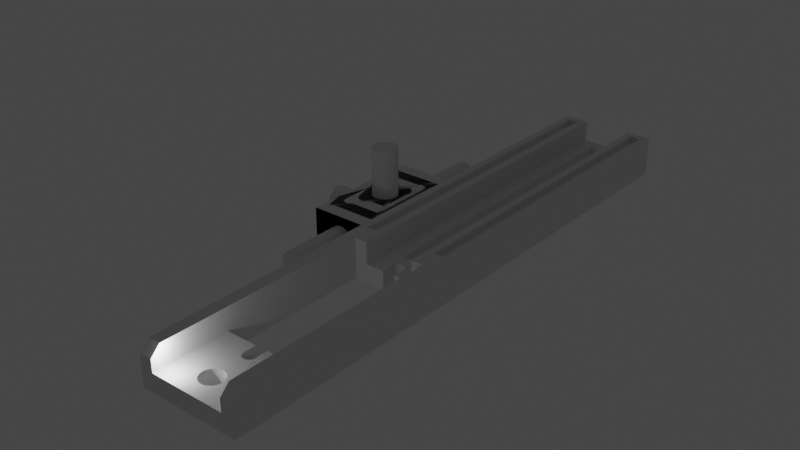 # Source: supporto.blend  (saved by Blender 2.80.75; exported with 4.5.12 LTS)
import bpy
from mathutils import Matrix  # noqa: F401  (used for matrix-valued properties, if any)

bpy.ops.wm.read_factory_settings(use_empty=True)
scene = bpy.context.scene
scene.name = 'Scene'

# ---- collections
col_collection = bpy.data.collections.new('Collection'); scene.collection.children.link(col_collection)

# ---- materials (node trees are filled in below, after node groups)
mat_material = bpy.data.materials.new('Material')
mat_material.alpha_threshold = 0.0
mat_material.use_transparent_shadow = False
mat_material.line_color = (0.0, 0.0, 0.0, 1.0)

# ---- material node trees
mat_material.use_nodes = True; mat_material.node_tree.nodes.clear()
_N = mat_material.node_tree.nodes; _L = mat_material.node_tree.links
n0 = _N.new('ShaderNodeOutputMaterial'); n0.name = 'Material Output'; n0.location = (300, 300)
n1 = _N.new('ShaderNodeBsdfPrincipled'); n1.name = 'Principled BSDF'; n1.location = (10, 300)
n1.distribution = 'GGX'
n1.subsurface_method = 'BURLEY'
n1.inputs[2].default_value = 0.4
n1.inputs[3].default_value = 1.45
n1.inputs[27].default_value = (0.0, 0.0, 0.0, 1.0)
n1.inputs[28].default_value = 1.0
_L.new(n1.outputs[0], n0.inputs[0])
n0.is_active_output = True

# ---- world
world_world = bpy.data.worlds.new('World'); scene.world = world_world
world_world.use_nodes = True; world_world.node_tree.nodes.clear()
_N = world_world.node_tree.nodes; _L = world_world.node_tree.links
n0 = _N.new('ShaderNodeOutputWorld'); n0.name = 'World Output'; n0.location = (300, 300)
n1 = _N.new('ShaderNodeBackground'); n1.name = 'Background'; n1.location = (10, 300)
n1.inputs[0].default_value = (0.05088, 0.05088, 0.05088, 1.0)
_L.new(n1.outputs[0], n0.inputs[0])
n0.is_active_output = True
world_world.color = (0.05088, 0.05088, 0.05088)
world_world.use_sun_shadow = False
world_world.sun_shadow_jitter_overblur = 0.0

# ---- lights
light_light = bpy.data.lights.new('Light', 'POINT')
light_light.transmission_factor = 0.0
light_light.energy = 1000.0
light_light.shadow_soft_size = 0.1
light_light.shadow_maximum_resolution = 0.006
light_light.use_absolute_resolution = True

# ---- meshes
me_cube = bpy.data.meshes.new('Cube')
me_cube.from_pydata([(1.0, 1.0, 1.0), (1.0, 1.0, -1.0), (1.0, -1.0, 1.0), (1.0, -1.0, -1.0), (-1.0, 1.0, 1.0), (-1.0, 1.0, -1.0), (-1.0, -1.0, 1.0), (-1.0, -1.0, -1.0)], [], [(0, 4, 6, 2), (3, 2, 6, 7), (7, 6, 4, 5), (5, 1, 3, 7), (1, 0, 2, 3), (5, 4, 0, 1)])
_uv = me_cube.uv_layers.new(name='UVMap')
_uv.uv.foreach_set('vector', [0.375, 0.0, 0.625, 0.0, 0.625, 0.25, 0.375, 0.25, 0.375, 0.25, 0.625, 0.25, 0.625, 0.5, 0.375, 0.5, 0.375, 0.5, 0.625, 0.5, 0.625, 0.75, 0.375, 0.75, 0.375, 0.75, 0.625, 0.75, 0.625, 1.0, 0.375, 1.0, 0.125, 0.5, 0.375, 0.5, 0.375, 0.75, 0.125, 0.75, 0.625, 0.5, 0.875, 0.5, 0.875, 0.75, 0.625, 0.75])
me_cube.materials.append(mat_material)
me_cube.use_remesh_preserve_volume = False
me_cube.use_remesh_preserve_attributes = False
me_cube.use_mirror_vertex_groups = False
me_cube.update()
me_actuator_base = bpy.data.meshes.new('Actuator-Base')
me_actuator_base.from_pydata([(7.134, 38.5, 2.9), (7.234, 38.64, 2.9), (6.5, 41.0, 2.9), (7.06, 38.34, 2.9), (8.342, 38.94, 2.9), (8.5, 38.87, 2.9), (9.5, 41.0, 2.9), (8.643, 38.77, 2.9), (8.766, 38.64, 2.9), (8.866, 38.5, 2.9), (8.94, 38.34, 2.9), (12.0, 36.0, 2.9), (7.015, 38.17, 2.9), (4.0, 36.0, 2.9), (7.0, 38.0, 2.9), (7.0, 36.0, 2.9), (7.357, 38.77, 2.9), (7.5, 38.87, 2.9), (7.658, 38.94, 2.9), (7.826, 38.98, 2.9), (8.0, 39.0, 2.9), (8.174, 38.98, 2.9), (9.5, 92.0, 2.9), (12.0, 94.0, 2.9), (6.5, 92.0, 2.9), (4.0, 94.0, 2.9), (8.985, 38.17, 2.9), (9.0, 38.0, 2.9), (9.0, 36.0, 2.9), (8.599, 2.356, 2.9), (8.304, 2.277, 2.9), (14.0, 0.0, 2.9), (8.0, 2.25, 2.9), (2.0, 0.0, 2.9), (7.696, 2.277, 2.9), (9.723, 3.696, 2.9), (9.644, 3.401, 2.9), (9.516, 3.125, 2.9), (9.341, 2.875, 2.9), (9.125, 2.659, 2.9), (8.875, 2.484, 2.9), (7.401, 2.356, 2.9), (7.125, 2.484, 2.9), (6.875, 2.659, 2.9), (14.0, 12.0, 2.9), (9.341, 5.125, 2.9), (9.516, 4.875, 2.9), (7.401, 5.644, 2.9), (7.658, 9.06, 2.9), (7.5, 9.134, 2.9), (9.0, 12.0, 2.9), (9.0, 10.0, 2.9), (8.599, 5.644, 2.9), (8.342, 9.06, 2.9), (8.174, 9.015, 2.9), (9.644, 4.599, 2.9), (9.723, 4.304, 2.9), (9.75, 4.0, 2.9), (6.659, 2.875, 2.9), (6.484, 3.125, 2.9), (6.356, 3.401, 2.9), (6.875, 5.341, 2.9), (7.125, 5.516, 2.9), (2.0, 12.0, 2.9), (7.357, 9.234, 2.9), (7.234, 9.357, 2.9), (7.134, 9.5, 2.9), (8.875, 5.516, 2.9), (9.125, 5.341, 2.9), (6.356, 4.599, 2.9), (6.484, 4.875, 2.9), (6.659, 5.125, 2.9), (7.06, 9.658, 2.9), (7.015, 9.826, 2.9), (7.0, 10.0, 2.9), (7.0, 12.0, 2.9), (8.766, 9.357, 2.9), (8.643, 9.234, 2.9), (8.5, 9.134, 2.9), (7.826, 9.015, 2.9), (7.696, 5.723, 2.9), (8.0, 9.0, 2.9), (8.0, 5.75, 2.9), (8.304, 5.723, 2.9), (6.277, 3.696, 2.9), (6.25, 4.0, 2.9), (6.277, 4.304, 2.9), (8.985, 9.826, 2.9), (8.94, 9.658, 2.9), (8.866, 9.5, 2.9), (2.0, 12.0, 0.0), (0.0, 0.0, 0.0), (2.0, 36.0, 0.0), (0.0, 94.0, 0.0), (9.125, 5.341, 0.0), (8.875, 5.516, 0.0), (8.599, 5.644, 0.0), (8.304, 5.723, 0.0), (8.0, 5.75, 0.0), (7.696, 5.723, 0.0), (7.401, 5.644, 0.0), (7.401, 2.356, 0.0), (7.125, 2.484, 0.0), (6.875, 2.659, 0.0), (7.0, 12.0, 0.0), (7.0, 10.0, 0.0), (7.015, 9.826, 0.0), (7.06, 9.658, 0.0), (8.304, 2.277, 0.0), (16.0, 0.0, 0.0), (8.0, 2.25, 0.0), (7.696, 2.277, 0.0), (6.5, 41.0, 0.0), (6.5, 92.0, 0.0), (9.5, 92.0, 0.0), (16.0, 94.0, 0.0), (9.5, 41.0, 0.0), (7.125, 5.516, 0.0), (6.875, 5.341, 0.0), (6.659, 5.125, 0.0), (6.25, 4.0, 0.0), (6.277, 3.696, 0.0), (6.356, 3.401, 0.0), (8.5, 38.87, 0.0), (8.643, 38.77, 0.0), (8.766, 38.64, 0.0), (6.484, 3.125, 0.0), (6.659, 2.875, 0.0), (8.599, 2.356, 0.0), (8.875, 2.484, 0.0), (9.125, 2.659, 0.0), (9.341, 2.875, 0.0), (9.516, 3.125, 0.0), (9.644, 3.401, 0.0), (9.723, 3.696, 0.0), (9.75, 4.0, 0.0), (9.723, 4.304, 0.0), (9.341, 5.125, 0.0), (14.0, 12.0, 0.0), (9.516, 4.875, 0.0), (9.644, 4.599, 0.0), (7.826, 38.98, 0.0), (7.658, 38.94, 0.0), (7.5, 38.87, 0.0), (7.357, 38.77, 0.0), (7.234, 38.64, 0.0), (7.134, 38.5, 0.0), (7.06, 38.34, 0.0), (6.484, 4.875, 0.0), (6.356, 4.599, 0.0), (6.277, 4.304, 0.0), (14.0, 36.0, 0.0), (9.0, 36.0, 0.0), (9.0, 38.0, 0.0), (8.985, 38.17, 0.0), (8.94, 38.34, 0.0), (8.866, 38.5, 0.0), (8.342, 38.94, 0.0), (8.174, 38.98, 0.0), (8.0, 39.0, 0.0), (7.015, 38.17, 0.0), (7.0, 38.0, 0.0), (7.0, 36.0, 0.0), (7.5, 9.134, 0.0), (7.658, 9.06, 0.0), (7.826, 9.015, 0.0), (8.5, 9.134, 0.0), (8.643, 9.234, 0.0), (9.0, 12.0, 0.0), (9.0, 10.0, 0.0), (8.985, 9.826, 0.0), (7.134, 9.5, 0.0), (7.234, 9.357, 0.0), (7.357, 9.234, 0.0), (8.0, 9.0, 0.0), (8.174, 9.015, 0.0), (8.342, 9.06, 0.0), (8.766, 9.357, 0.0), (8.866, 9.5, 0.0), (8.94, 9.658, 0.0), (4.0, 36.0, 6.4), (2.0, 36.0, 6.4), (12.0, 36.0, 6.4), (14.0, 36.0, 6.4), (0.0, 1.5, 6.4), (0.0, 94.0, 6.4), (0.0, 0.0, 4.9), (2.0, 0.0, 4.9), (14.0, 0.0, 4.9), (16.0, 0.0, 4.9), (16.0, 1.5, 6.4), (16.0, 94.0, 6.4), (12.0, 94.0, 6.4), (4.0, 94.0, 6.4), (14.0, 1.5, 6.4), (2.0, 1.5, 6.4), (1.125, 39.5, 6.4), (2.875, 39.5, 6.4), (1.125, 93.0, 6.4), (2.875, 93.0, 6.4), (14.88, 39.5, 6.4), (13.13, 39.5, 6.4), (13.13, 93.0, 6.4), (14.88, 93.0, 6.4), (9.0, 12.0, 1.735e-15), (9.0, 10.0, 3.469e-15), (7.0, 10.0, 1.735e-15), (7.0, 12.0, 1.735e-15), (9.0, 10.0, 1.735e-15), (8.985, 9.826, 1.735e-15), (8.94, 9.658, 1.735e-15), (8.866, 9.5, 1.735e-15), (8.766, 9.357, 1.735e-15), (8.643, 9.234, 1.735e-15), (8.5, 9.134, 1.735e-15), (8.342, 9.06, 1.735e-15), (8.174, 9.015, 1.735e-15), (8.0, 9.0, 1.735e-15), (7.826, 9.015, 1.735e-15), (7.658, 9.06, 1.735e-15), (7.5, 9.134, 1.735e-15), (7.357, 9.234, 1.735e-15), (7.234, 9.357, 1.735e-15), (7.134, 9.5, 1.735e-15), (7.06, 9.658, 1.735e-15), (7.015, 9.826, 1.735e-15), (7.0, 38.0, 1.735e-15), (7.015, 38.17, 1.735e-15), (7.06, 38.34, 1.735e-15), (7.134, 38.5, 1.735e-15), (7.234, 38.64, 1.735e-15), (7.357, 38.77, 1.735e-15), (7.5, 38.87, 1.735e-15), (7.658, 38.94, 1.735e-15), (7.826, 38.98, 1.735e-15), (8.0, 39.0, 1.735e-15), (8.174, 38.98, 1.735e-15), (8.342, 38.94, 1.735e-15), (8.5, 38.87, 1.735e-15), (8.643, 38.77, 1.735e-15), (8.766, 38.64, 1.735e-15), (8.866, 38.5, 1.735e-15), (8.94, 38.34, 1.735e-15), (8.985, 38.17, 1.735e-15), (9.0, 38.0, 1.735e-15), (7.0, 36.0, 1.735e-15), (7.0, 38.0, 3.469e-15), (9.0, 36.0, 1.735e-15), (1.125, 39.5, 5.4), (1.125, 93.0, 5.4), (2.875, 93.0, 5.4), (2.875, 39.5, 5.4), (13.13, 39.5, 5.4), (13.13, 93.0, 5.4), (14.88, 93.0, 5.4), (14.88, 39.5, 5.4)], [], [(0, 1, 2), (0, 2, 3), (4, 5, 6), (6, 5, 7), (6, 7, 8), (9, 10, 11), (12, 13, 14), (14, 13, 15), (1, 16, 2), (2, 16, 17), (2, 17, 18), (18, 19, 2), (2, 19, 20), (2, 20, 6), (6, 20, 21), (6, 21, 4), (8, 9, 6), (6, 9, 11), (6, 11, 22), (22, 11, 23), (22, 23, 24), (24, 23, 25), (24, 25, 2), (2, 25, 13), (2, 13, 3), (3, 13, 12), (10, 26, 11), (11, 26, 27), (11, 27, 28), (29, 30, 31), (31, 30, 32), (31, 32, 33), (33, 32, 34), (35, 36, 31), (31, 36, 37), (31, 37, 38), (38, 39, 31), (31, 39, 40), (31, 40, 29), (34, 41, 33), (33, 41, 42), (33, 42, 43), (44, 45, 46), (47, 48, 49), (44, 50, 51), (52, 53, 54), (46, 55, 44), (44, 55, 56), (44, 56, 31), (31, 56, 57), (31, 57, 35), (43, 58, 33), (33, 58, 59), (33, 59, 60), (61, 62, 63), (63, 62, 47), (49, 64, 47), (47, 64, 65), (47, 65, 66), (52, 67, 53), (53, 67, 68), (53, 68, 45), (69, 70, 63), (63, 70, 71), (63, 71, 61), (66, 72, 47), (47, 72, 73), (47, 73, 63), (63, 73, 74), (63, 74, 75), (76, 77, 45), (45, 77, 78), (45, 78, 53), (48, 47, 79), (79, 47, 80), (79, 80, 81), (81, 80, 82), (81, 82, 54), (54, 82, 83), (54, 83, 52), (60, 84, 33), (33, 84, 85), (33, 85, 63), (63, 85, 86), (63, 86, 69), (51, 87, 44), (44, 87, 88), (44, 88, 45), (45, 88, 89), (45, 89, 76), (90, 91, 92), (92, 91, 93), (94, 95, 90), (90, 95, 96), (90, 96, 97), (97, 98, 90), (90, 98, 99), (90, 99, 100), (101, 91, 102), (102, 91, 103), (104, 105, 90), (90, 105, 106), (90, 106, 107), (108, 109, 110), (110, 109, 91), (110, 91, 111), (111, 91, 101), (112, 92, 113), (113, 92, 93), (113, 93, 114), (114, 93, 115), (114, 115, 116), (100, 117, 90), (90, 117, 118), (90, 118, 119), (120, 121, 91), (91, 121, 122), (123, 116, 124), (124, 116, 125), (122, 126, 91), (91, 126, 127), (91, 127, 103), (108, 128, 109), (109, 128, 129), (109, 129, 130), (130, 131, 109), (109, 131, 132), (109, 132, 133), (133, 134, 109), (109, 134, 135), (109, 135, 136), (137, 138, 139), (139, 138, 140), (141, 142, 112), (112, 142, 143), (112, 143, 144), (144, 145, 112), (112, 145, 146), (112, 146, 92), (92, 146, 147), (119, 148, 90), (90, 148, 149), (90, 149, 91), (91, 149, 150), (91, 150, 120), (116, 115, 151), (151, 115, 109), (151, 109, 138), (138, 109, 136), (138, 136, 140), (151, 152, 153), (153, 154, 151), (151, 154, 155), (151, 155, 116), (116, 155, 156), (116, 156, 125), (123, 157, 116), (116, 157, 158), (116, 158, 112), (112, 158, 159), (112, 159, 141), (147, 160, 92), (92, 160, 161), (92, 161, 162), (163, 164, 94), (94, 164, 165), (137, 166, 167), (168, 138, 169), (169, 138, 170), (107, 171, 90), (90, 171, 172), (90, 172, 94), (94, 172, 173), (94, 173, 163), (165, 174, 94), (94, 174, 175), (94, 175, 137), (137, 175, 176), (137, 176, 166), (167, 177, 137), (137, 177, 178), (137, 178, 138), (138, 178, 179), (138, 179, 170), (180, 181, 13), (13, 181, 92), (13, 92, 15), (15, 92, 162), (28, 152, 11), (11, 152, 151), (11, 151, 182), (182, 151, 183), (104, 90, 75), (75, 90, 63), (50, 44, 168), (168, 44, 138), (184, 185, 186), (186, 185, 93), (186, 93, 91), (187, 186, 33), (33, 186, 91), (33, 91, 31), (31, 91, 109), (31, 109, 188), (188, 109, 189), (189, 109, 190), (190, 109, 115), (190, 115, 191), (192, 191, 23), (23, 191, 115), (23, 115, 25), (25, 115, 93), (25, 93, 193), (193, 93, 185), (44, 31, 188), (151, 138, 183), (183, 138, 44), (183, 44, 194), (194, 44, 188), (63, 90, 92), (187, 33, 195), (195, 33, 63), (195, 63, 181), (181, 63, 92), (24, 2, 113), (113, 2, 112), (2, 6, 112), (112, 6, 116), (6, 22, 116), (116, 22, 114), (22, 24, 114), (114, 24, 113), (193, 180, 25), (25, 180, 13), (196, 181, 197), (197, 181, 180), (197, 180, 193), (195, 181, 184), (184, 181, 196), (184, 196, 185), (185, 196, 198), (185, 198, 193), (193, 198, 199), (193, 199, 197), (182, 192, 11), (11, 192, 23), (200, 190, 191), (194, 190, 183), (183, 190, 200), (183, 200, 182), (182, 200, 201), (182, 201, 192), (192, 201, 202), (192, 202, 191), (191, 202, 203), (191, 203, 200), (204, 205, 50), (50, 205, 51), (206, 207, 74), (74, 207, 75), (51, 208, 87), (87, 208, 209), (87, 209, 88), (88, 209, 210), (88, 210, 89), (89, 210, 211), (89, 211, 76), (76, 211, 212), (76, 212, 77), (77, 212, 213), (77, 213, 78), (78, 213, 214), (78, 214, 53), (53, 214, 215), (53, 215, 54), (54, 215, 216), (54, 216, 81), (81, 216, 217), (81, 217, 79), (79, 217, 218), (79, 218, 48), (48, 218, 219), (48, 219, 49), (49, 219, 220), (49, 220, 64), (64, 220, 221), (64, 221, 65), (65, 221, 222), (65, 222, 66), (66, 222, 223), (66, 223, 72), (72, 223, 224), (72, 224, 73), (73, 224, 225), (73, 225, 74), (74, 225, 206), (14, 226, 12), (12, 226, 227), (12, 227, 3), (3, 227, 228), (3, 228, 0), (0, 228, 229), (0, 229, 1), (1, 229, 230), (1, 230, 16), (16, 230, 231), (16, 231, 17), (17, 231, 232), (17, 232, 18), (18, 232, 233), (18, 233, 19), (19, 233, 234), (19, 234, 20), (20, 234, 235), (20, 235, 21), (21, 235, 236), (21, 236, 4), (4, 236, 237), (4, 237, 5), (5, 237, 238), (5, 238, 7), (7, 238, 239), (7, 239, 8), (8, 239, 240), (8, 240, 9), (9, 240, 241), (9, 241, 10), (10, 241, 242), (10, 242, 26), (26, 242, 243), (26, 243, 27), (27, 243, 244), (245, 246, 15), (15, 246, 14), (244, 247, 27), (27, 247, 28), (248, 249, 196), (196, 249, 198), (249, 250, 198), (198, 250, 199), (250, 251, 199), (199, 251, 197), (251, 248, 197), (197, 248, 196), (251, 250, 248), (248, 250, 249), (252, 253, 201), (201, 253, 202), (253, 254, 202), (202, 254, 203), (254, 255, 203), (203, 255, 200), (255, 252, 200), (200, 252, 201), (255, 254, 252), (252, 254, 253), (135, 57, 136), (136, 57, 56), (136, 56, 140), (140, 56, 55), (140, 55, 139), (139, 55, 46), (139, 46, 137), (137, 46, 45), (137, 45, 94), (94, 45, 68), (94, 68, 95), (95, 68, 67), (95, 67, 96), (96, 67, 52), (96, 52, 97), (97, 52, 83), (97, 83, 98), (98, 83, 82), (98, 82, 99), (99, 82, 80), (99, 80, 100), (100, 80, 47), (100, 47, 117), (117, 47, 62), (117, 62, 118), (118, 62, 61), (118, 61, 119), (119, 61, 71), (119, 71, 148), (148, 71, 70), (148, 70, 149), (149, 70, 69), (149, 69, 150), (150, 69, 86), (150, 86, 120), (120, 86, 85), (120, 85, 121), (121, 85, 84), (121, 84, 122), (122, 84, 60), (122, 60, 126), (126, 60, 59), (126, 59, 127), (127, 59, 58), (127, 58, 103), (103, 58, 43), (103, 43, 102), (102, 43, 42), (102, 42, 101), (101, 42, 41), (101, 41, 111), (111, 41, 34), (111, 34, 110), (110, 34, 32), (110, 32, 108), (108, 32, 30), (108, 30, 128), (128, 30, 29), (128, 29, 129), (129, 29, 40), (129, 40, 130), (130, 40, 39), (130, 39, 131), (131, 39, 38), (131, 38, 132), (132, 38, 37), (132, 37, 133), (133, 37, 36), (133, 36, 134), (134, 36, 35), (134, 35, 135), (135, 35, 57), (187, 195, 186), (186, 195, 184), (189, 190, 188), (188, 190, 194)])
me_actuator_base.use_remesh_preserve_volume = False
me_actuator_base.use_remesh_preserve_attributes = False
me_actuator_base.use_mirror_vertex_groups = False
me_actuator_base.update()
me_cylinder = bpy.data.meshes.new('Cylinder')
me_cylinder.from_pydata([(0.0, 1.0, -1.0), (0.0, 1.0, 1.0), (0.1951, 0.9808, -1.0), (0.1951, 0.9808, 1.0), (0.3827, 0.9239, -1.0), (0.3827, 0.9239, 1.0), (0.5556, 0.8315, -1.0), (0.5556, 0.8315, 1.0), (0.7071, 0.7071, -1.0), (0.7071, 0.7071, 1.0), (0.8315, 0.5556, -1.0), (0.8315, 0.5556, 1.0), (0.9239, 0.3827, -1.0), (0.9239, 0.3827, 1.0), (0.9808, 0.1951, -1.0), (0.9808, 0.1951, 1.0), (1.0, 7.55e-08, -1.0), (1.0, 7.55e-08, 1.0), (0.9808, -0.1951, -1.0), (0.9808, -0.1951, 1.0), (0.9239, -0.3827, -1.0), (0.9239, -0.3827, 1.0), (0.8315, -0.5556, -1.0), (0.8315, -0.5556, 1.0), (0.7071, -0.7071, -1.0), (0.7071, -0.7071, 1.0), (0.5556, -0.8315, -1.0), (0.5556, -0.8315, 1.0), (0.3827, -0.9239, -1.0), (0.3827, -0.9239, 1.0), (0.1951, -0.9808, -1.0), (0.1951, -0.9808, 1.0), (-3.258e-07, -1.0, -1.0), (-3.258e-07, -1.0, 1.0), (-0.1951, -0.9808, -1.0), (-0.1951, -0.9808, 1.0), (-0.3827, -0.9239, -1.0), (-0.3827, -0.9239, 1.0), (-0.5556, -0.8315, -1.0), (-0.5556, -0.8315, 1.0), (-0.7071, -0.7071, -1.0), (-0.7071, -0.7071, 1.0), (-0.8315, -0.5556, -1.0), (-0.8315, -0.5556, 1.0), (-0.9239, -0.3827, -1.0), (-0.9239, -0.3827, 1.0), (-0.9808, -0.1951, -1.0), (-0.9808, -0.1951, 1.0), (-1.0, 9.656e-07, -1.0), (-1.0, 9.656e-07, 1.0), (-0.9808, 0.1951, -1.0), (-0.9808, 0.1951, 1.0), (-0.9239, 0.3827, -1.0), (-0.9239, 0.3827, 1.0), (-0.8315, 0.5556, -1.0), (-0.8315, 0.5556, 1.0), (-0.7071, 0.7071, -1.0), (-0.7071, 0.7071, 1.0), (-0.5556, 0.8315, -1.0), (-0.5556, 0.8315, 1.0), (-0.3827, 0.9239, -1.0), (-0.3827, 0.9239, 1.0), (-0.1951, 0.9808, -1.0), (-0.1951, 0.9808, 1.0)], [], [(0, 1, 3, 2), (2, 3, 5, 4), (4, 5, 7, 6), (6, 7, 9, 8), (8, 9, 11, 10), (10, 11, 13, 12), (12, 13, 15, 14), (14, 15, 17, 16), (16, 17, 19, 18), (18, 19, 21, 20), (20, 21, 23, 22), (22, 23, 25, 24), (24, 25, 27, 26), (26, 27, 29, 28), (28, 29, 31, 30), (30, 31, 33, 32), (32, 33, 35, 34), (34, 35, 37, 36), (36, 37, 39, 38), (38, 39, 41, 40), (40, 41, 43, 42), (42, 43, 45, 44), (44, 45, 47, 46), (46, 47, 49, 48), (48, 49, 51, 50), (50, 51, 53, 52), (52, 53, 55, 54), (54, 55, 57, 56), (56, 57, 59, 58), (58, 59, 61, 60), (3, 1, 63, 61, 59, 57, 55, 53, 51, 49, 47, 45, 43, 41, 39, 37, 35, 33, 31, 29, 27, 25, 23, 21, 19, 17, 15, 13, 11, 9, 7, 5), (60, 61, 63, 62), (62, 63, 1, 0), (0, 2, 4, 6, 8, 10, 12, 14, 16, 18, 20, 22, 24, 26, 28, 30, 32, 34, 36, 38, 40, 42, 44, 46, 48, 50, 52, 54, 56, 58, 60, 62)])
_uv = me_cylinder.uv_layers.new(name='UVMap')
_uv.uv.foreach_set('vector', [1.0, 0.5, 1.0, 1.0, 0.9688, 1.0, 0.9688, 0.5, 0.9688, 0.5, 0.9688, 1.0, 0.9375, 1.0, 0.9375, 0.5, 0.9375, 0.5, 0.9375, 1.0, 0.9062, 1.0, 0.9062, 0.5, 0.9062, 0.5, 0.9062, 1.0, 0.875, 1.0, 0.875, 0.5, 0.875, 0.5, 0.875, 1.0, 0.8438, 1.0, 0.8438, 0.5, 0.8438, 0.5, 0.8438, 1.0, 0.8125, 1.0, 0.8125, 0.5, 0.8125, 0.5, 0.8125, 1.0, 0.7812, 1.0, 0.7812, 0.5, 0.7812, 0.5, 0.7812, 1.0, 0.75, 1.0, 0.75, 0.5, 0.75, 0.5, 0.75, 1.0, 0.7188, 1.0, 0.7188, 0.5, 0.7188, 0.5, 0.7188, 1.0, 0.6875, 1.0, 0.6875, 0.5, 0.6875, 0.5, 0.6875, 1.0, 0.6562, 1.0, 0.6562, 0.5, 0.6562, 0.5, 0.6562, 1.0, 0.625, 1.0, 0.625, 0.5, 0.625, 0.5, 0.625, 1.0, 0.5938, 1.0, 0.5938, 0.5, 0.5938, 0.5, 0.5938, 1.0, 0.5625, 1.0, 0.5625, 0.5, 0.5625, 0.5, 0.5625, 1.0, 0.5312, 1.0, 0.5312, 0.5, 0.5312, 0.5, 0.5312, 1.0, 0.5, 1.0, 0.5, 0.5, 0.5, 0.5, 0.5, 1.0, 0.4688, 1.0, 0.4688, 0.5, 0.4688, 0.5, 0.4688, 1.0, 0.4375, 1.0, 0.4375, 0.5, 0.4375, 0.5, 0.4375, 1.0, 0.4062, 1.0, 0.4062, 0.5, 0.4062, 0.5, 0.4062, 1.0, 0.375, 1.0, 0.375, 0.5, 0.375, 0.5, 0.375, 1.0, 0.3438, 1.0, 0.3438, 0.5, 0.3438, 0.5, 0.3438, 1.0, 0.3125, 1.0, 0.3125, 0.5, 0.3125, 0.5, 0.3125, 1.0, 0.2812, 1.0, 0.2812, 0.5, 0.2812, 0.5, 0.2812, 1.0, 0.25, 1.0, 0.25, 0.5, 0.25, 0.5, 0.25, 1.0, 0.2188, 1.0, 0.2188, 0.5, 0.2188, 0.5, 0.2188, 1.0, 0.1875, 1.0, 0.1875, 0.5, 0.1875, 0.5, 0.1875, 1.0, 0.1562, 1.0, 0.1562, 0.5, 0.1562, 0.5, 0.1562, 1.0, 0.125, 1.0, 0.125, 0.5, 0.125, 0.5, 0.125, 1.0, 0.09375, 1.0, 0.09375, 0.5, 0.09375, 0.5, 0.09375, 1.0, 0.0625, 1.0, 0.0625, 0.5, 0.2968, 0.4854, 0.25, 0.49, 0.2032, 0.4854, 0.1582, 0.4717, 0.1167, 0.4496, 0.08029, 0.4197, 0.05045, 0.3833, 0.02827, 0.3418, 0.01461, 0.2968, 0.01, 0.25, 0.01461, 0.2032, 0.02827, 0.1582, 0.05045, 0.1167, 0.08029, 0.08029, 0.1167, 0.05045, 0.1582, 0.02827, 0.2032, 0.01461, 0.25, 0.01, 0.2968, 0.01461, 0.3418, 0.02827, 0.3833, 0.05045, 0.4197, 0.08029, 0.4496, 0.1167, 0.4717, 0.1582, 0.4854, 0.2032, 0.49, 0.25, 0.4854, 0.2968, 0.4717, 0.3418, 0.4496, 0.3833, 0.4197, 0.4197, 0.3833, 0.4496, 0.3418, 0.4717, 0.0625, 0.5, 0.0625, 1.0, 0.03125, 1.0, 0.03125, 0.5, 0.03125, 0.5, 0.03125, 1.0, 0.0, 1.0, 0.0, 0.5, 0.75, 0.49, 0.7968, 0.4854, 0.8418, 0.4717, 0.8833, 0.4496, 0.9197, 0.4197, 0.9496, 0.3833, 0.9717, 0.3418, 0.9854, 0.2968, 0.99, 0.25, 0.9854, 0.2032, 0.9717, 0.1582, 0.9496, 0.1167, 0.9197, 0.08029, 0.8833, 0.05045, 0.8418, 0.02827, 0.7968, 0.01461, 0.75, 0.01, 0.7032, 0.01461, 0.6582, 0.02827, 0.6167, 0.05045, 0.5803, 0.08029, 0.5504, 0.1167, 0.5283, 0.1582, 0.5146, 0.2032, 0.51, 0.25, 0.5146, 0.2968, 0.5283, 0.3418, 0.5504, 0.3833, 0.5803, 0.4197, 0.6167, 0.4496, 0.6582, 0.4717, 0.7032, 0.4854])
me_cylinder.use_remesh_preserve_volume = False
me_cylinder.use_remesh_preserve_attributes = False
me_cylinder.use_mirror_vertex_groups = False
me_cylinder.update()
me_cylinder_001 = bpy.data.meshes.new('Cylinder.001')
me_cylinder_001.from_pydata([(0.0, 1.0, -1.0), (0.0, 1.0, 1.0), (0.1951, 0.9808, -1.0), (0.1951, 0.9808, 1.0), (0.3827, 0.9239, -1.0), (0.3827, 0.9239, 1.0), (0.5556, 0.8315, -1.0), (0.5556, 0.8315, 1.0), (0.7071, 0.7071, -1.0), (0.7071, 0.7071, 1.0), (0.8315, 0.5556, -1.0), (0.8315, 0.5556, 1.0), (0.9239, 0.3827, -1.0), (0.9239, 0.3827, 1.0), (0.9808, 0.1951, -1.0), (0.9808, 0.1951, 1.0), (1.0, 7.55e-08, -1.0), (1.0, 7.55e-08, 1.0), (0.9808, -0.1951, -1.0), (0.9808, -0.1951, 1.0), (0.9239, -0.3827, -1.0), (0.9239, -0.3827, 1.0), (0.8315, -0.5556, -1.0), (0.8315, -0.5556, 1.0), (0.7071, -0.7071, -1.0), (0.7071, -0.7071, 1.0), (0.5556, -0.8315, -1.0), (0.5556, -0.8315, 1.0), (0.3827, -0.9239, -1.0), (0.3827, -0.9239, 1.0), (0.1951, -0.9808, -1.0), (0.1951, -0.9808, 1.0), (-3.258e-07, -1.0, -1.0), (-3.258e-07, -1.0, 1.0), (-0.1951, -0.9808, -1.0), (-0.1951, -0.9808, 1.0), (-0.3827, -0.9239, -1.0), (-0.3827, -0.9239, 1.0), (-0.5556, -0.8315, -1.0), (-0.5556, -0.8315, 1.0), (-0.7071, -0.7071, -1.0), (-0.7071, -0.7071, 1.0), (-0.8315, -0.5556, -1.0), (-0.8315, -0.5556, 1.0), (-0.9239, -0.3827, -1.0), (-0.9239, -0.3827, 1.0), (-0.9808, -0.1951, -1.0), (-0.9808, -0.1951, 1.0), (-1.0, 9.656e-07, -1.0), (-1.0, 9.656e-07, 1.0), (-0.9808, 0.1951, -1.0), (-0.9808, 0.1951, 1.0), (-0.9239, 0.3827, -1.0), (-0.9239, 0.3827, 1.0), (-0.8315, 0.5556, -1.0), (-0.8315, 0.5556, 1.0), (-0.7071, 0.7071, -1.0), (-0.7071, 0.7071, 1.0), (-0.5556, 0.8315, -1.0), (-0.5556, 0.8315, 1.0), (-0.3827, 0.9239, -1.0), (-0.3827, 0.9239, 1.0), (-0.1951, 0.9808, -1.0), (-0.1951, 0.9808, 1.0)], [], [(0, 1, 3, 2), (2, 3, 5, 4), (4, 5, 7, 6), (6, 7, 9, 8), (8, 9, 11, 10), (10, 11, 13, 12), (12, 13, 15, 14), (14, 15, 17, 16), (16, 17, 19, 18), (18, 19, 21, 20), (20, 21, 23, 22), (22, 23, 25, 24), (24, 25, 27, 26), (26, 27, 29, 28), (28, 29, 31, 30), (30, 31, 33, 32), (32, 33, 35, 34), (34, 35, 37, 36), (36, 37, 39, 38), (38, 39, 41, 40), (40, 41, 43, 42), (42, 43, 45, 44), (44, 45, 47, 46), (46, 47, 49, 48), (48, 49, 51, 50), (50, 51, 53, 52), (52, 53, 55, 54), (54, 55, 57, 56), (56, 57, 59, 58), (58, 59, 61, 60), (3, 1, 63, 61, 59, 57, 55, 53, 51, 49, 47, 45, 43, 41, 39, 37, 35, 33, 31, 29, 27, 25, 23, 21, 19, 17, 15, 13, 11, 9, 7, 5), (60, 61, 63, 62), (62, 63, 1, 0), (0, 2, 4, 6, 8, 10, 12, 14, 16, 18, 20, 22, 24, 26, 28, 30, 32, 34, 36, 38, 40, 42, 44, 46, 48, 50, 52, 54, 56, 58, 60, 62)])
_uv = me_cylinder_001.uv_layers.new(name='UVMap')
_uv.uv.foreach_set('vector', [1.0, 0.5, 1.0, 1.0, 0.9688, 1.0, 0.9688, 0.5, 0.9688, 0.5, 0.9688, 1.0, 0.9375, 1.0, 0.9375, 0.5, 0.9375, 0.5, 0.9375, 1.0, 0.9062, 1.0, 0.9062, 0.5, 0.9062, 0.5, 0.9062, 1.0, 0.875, 1.0, 0.875, 0.5, 0.875, 0.5, 0.875, 1.0, 0.8438, 1.0, 0.8438, 0.5, 0.8438, 0.5, 0.8438, 1.0, 0.8125, 1.0, 0.8125, 0.5, 0.8125, 0.5, 0.8125, 1.0, 0.7812, 1.0, 0.7812, 0.5, 0.7812, 0.5, 0.7812, 1.0, 0.75, 1.0, 0.75, 0.5, 0.75, 0.5, 0.75, 1.0, 0.7188, 1.0, 0.7188, 0.5, 0.7188, 0.5, 0.7188, 1.0, 0.6875, 1.0, 0.6875, 0.5, 0.6875, 0.5, 0.6875, 1.0, 0.6562, 1.0, 0.6562, 0.5, 0.6562, 0.5, 0.6562, 1.0, 0.625, 1.0, 0.625, 0.5, 0.625, 0.5, 0.625, 1.0, 0.5938, 1.0, 0.5938, 0.5, 0.5938, 0.5, 0.5938, 1.0, 0.5625, 1.0, 0.5625, 0.5, 0.5625, 0.5, 0.5625, 1.0, 0.5312, 1.0, 0.5312, 0.5, 0.5312, 0.5, 0.5312, 1.0, 0.5, 1.0, 0.5, 0.5, 0.5, 0.5, 0.5, 1.0, 0.4688, 1.0, 0.4688, 0.5, 0.4688, 0.5, 0.4688, 1.0, 0.4375, 1.0, 0.4375, 0.5, 0.4375, 0.5, 0.4375, 1.0, 0.4062, 1.0, 0.4062, 0.5, 0.4062, 0.5, 0.4062, 1.0, 0.375, 1.0, 0.375, 0.5, 0.375, 0.5, 0.375, 1.0, 0.3438, 1.0, 0.3438, 0.5, 0.3438, 0.5, 0.3438, 1.0, 0.3125, 1.0, 0.3125, 0.5, 0.3125, 0.5, 0.3125, 1.0, 0.2812, 1.0, 0.2812, 0.5, 0.2812, 0.5, 0.2812, 1.0, 0.25, 1.0, 0.25, 0.5, 0.25, 0.5, 0.25, 1.0, 0.2188, 1.0, 0.2188, 0.5, 0.2188, 0.5, 0.2188, 1.0, 0.1875, 1.0, 0.1875, 0.5, 0.1875, 0.5, 0.1875, 1.0, 0.1562, 1.0, 0.1562, 0.5, 0.1562, 0.5, 0.1562, 1.0, 0.125, 1.0, 0.125, 0.5, 0.125, 0.5, 0.125, 1.0, 0.09375, 1.0, 0.09375, 0.5, 0.09375, 0.5, 0.09375, 1.0, 0.0625, 1.0, 0.0625, 0.5, 0.2968, 0.4854, 0.25, 0.49, 0.2032, 0.4854, 0.1582, 0.4717, 0.1167, 0.4496, 0.08029, 0.4197, 0.05045, 0.3833, 0.02827, 0.3418, 0.01461, 0.2968, 0.01, 0.25, 0.01461, 0.2032, 0.02827, 0.1582, 0.05045, 0.1167, 0.08029, 0.08029, 0.1167, 0.05045, 0.1582, 0.02827, 0.2032, 0.01461, 0.25, 0.01, 0.2968, 0.01461, 0.3418, 0.02827, 0.3833, 0.05045, 0.4197, 0.08029, 0.4496, 0.1167, 0.4717, 0.1582, 0.4854, 0.2032, 0.49, 0.25, 0.4854, 0.2968, 0.4717, 0.3418, 0.4496, 0.3833, 0.4197, 0.4197, 0.3833, 0.4496, 0.3418, 0.4717, 0.0625, 0.5, 0.0625, 1.0, 0.03125, 1.0, 0.03125, 0.5, 0.03125, 0.5, 0.03125, 1.0, 0.0, 1.0, 0.0, 0.5, 0.75, 0.49, 0.7968, 0.4854, 0.8418, 0.4717, 0.8833, 0.4496, 0.9197, 0.4197, 0.9496, 0.3833, 0.9717, 0.3418, 0.9854, 0.2968, 0.99, 0.25, 0.9854, 0.2032, 0.9717, 0.1582, 0.9496, 0.1167, 0.9197, 0.08029, 0.8833, 0.05045, 0.8418, 0.02827, 0.7968, 0.01461, 0.75, 0.01, 0.7032, 0.01461, 0.6582, 0.02827, 0.6167, 0.05045, 0.5803, 0.08029, 0.5504, 0.1167, 0.5283, 0.1582, 0.5146, 0.2032, 0.51, 0.25, 0.5146, 0.2968, 0.5283, 0.3418, 0.5504, 0.3833, 0.5803, 0.4197, 0.6167, 0.4496, 0.6582, 0.4717, 0.7032, 0.4854])
me_cylinder_001.use_remesh_preserve_volume = False
me_cylinder_001.use_remesh_preserve_attributes = False
me_cylinder_001.use_mirror_vertex_groups = False
me_cylinder_001.update()
me_cylinder_002 = bpy.data.meshes.new('Cylinder.002')
me_cylinder_002.from_pydata([(0.0, 1.0, -1.0), (0.0, 1.0, 1.0), (0.1951, 0.9808, -1.0), (0.1951, 0.9808, 1.0), (0.3827, 0.9239, -1.0), (0.3827, 0.9239, 1.0), (0.5556, 0.8315, -1.0), (0.5556, 0.8315, 1.0), (0.7071, 0.7071, -1.0), (0.7071, 0.7071, 1.0), (0.8315, 0.5556, -1.0), (0.8315, 0.5556, 1.0), (0.9239, 0.3827, -1.0), (0.9239, 0.3827, 1.0), (0.9808, 0.1951, -1.0), (0.9808, 0.1951, 1.0), (1.0, 7.55e-08, -1.0), (1.0, 7.55e-08, 1.0), (0.9808, -0.1951, -1.0), (0.9808, -0.1951, 1.0), (0.9239, -0.3827, -1.0), (0.9239, -0.3827, 1.0), (0.8315, -0.5556, -1.0), (0.8315, -0.5556, 1.0), (0.7071, -0.7071, -1.0), (0.7071, -0.7071, 1.0), (0.5556, -0.8315, -1.0), (0.5556, -0.8315, 1.0), (0.3827, -0.9239, -1.0), (0.3827, -0.9239, 1.0), (0.1951, -0.9808, -1.0), (0.1951, -0.9808, 1.0), (-3.258e-07, -1.0, -1.0), (-3.258e-07, -1.0, 1.0), (-0.1951, -0.9808, -1.0), (-0.1951, -0.9808, 1.0), (-0.3827, -0.9239, -1.0), (-0.3827, -0.9239, 1.0), (-0.5556, -0.8315, -1.0), (-0.5556, -0.8315, 1.0), (-0.7071, -0.7071, -1.0), (-0.7071, -0.7071, 1.0), (-0.8315, -0.5556, -1.0), (-0.8315, -0.5556, 1.0), (-0.9239, -0.3827, -1.0), (-0.9239, -0.3827, 1.0), (-0.9808, -0.1951, -1.0), (-0.9808, -0.1951, 1.0), (-1.0, 9.656e-07, -1.0), (-1.0, 9.656e-07, 1.0), (-0.9808, 0.1951, -1.0), (-0.9808, 0.1951, 1.0), (-0.9239, 0.3827, -1.0), (-0.9239, 0.3827, 1.0), (-0.8315, 0.5556, -1.0), (-0.8315, 0.5556, 1.0), (-0.7071, 0.7071, -1.0), (-0.7071, 0.7071, 1.0), (-0.5556, 0.8315, -1.0), (-0.5556, 0.8315, 1.0), (-0.3827, 0.9239, -1.0), (-0.3827, 0.9239, 1.0), (-0.1951, 0.9808, -1.0), (-0.1951, 0.9808, 1.0)], [], [(0, 1, 3, 2), (2, 3, 5, 4), (4, 5, 7, 6), (6, 7, 9, 8), (8, 9, 11, 10), (10, 11, 13, 12), (12, 13, 15, 14), (14, 15, 17, 16), (16, 17, 19, 18), (18, 19, 21, 20), (20, 21, 23, 22), (22, 23, 25, 24), (24, 25, 27, 26), (26, 27, 29, 28), (28, 29, 31, 30), (30, 31, 33, 32), (32, 33, 35, 34), (34, 35, 37, 36), (36, 37, 39, 38), (38, 39, 41, 40), (40, 41, 43, 42), (42, 43, 45, 44), (44, 45, 47, 46), (46, 47, 49, 48), (48, 49, 51, 50), (50, 51, 53, 52), (52, 53, 55, 54), (54, 55, 57, 56), (56, 57, 59, 58), (58, 59, 61, 60), (3, 1, 63, 61, 59, 57, 55, 53, 51, 49, 47, 45, 43, 41, 39, 37, 35, 33, 31, 29, 27, 25, 23, 21, 19, 17, 15, 13, 11, 9, 7, 5), (60, 61, 63, 62), (62, 63, 1, 0), (0, 2, 4, 6, 8, 10, 12, 14, 16, 18, 20, 22, 24, 26, 28, 30, 32, 34, 36, 38, 40, 42, 44, 46, 48, 50, 52, 54, 56, 58, 60, 62)])
_uv = me_cylinder_002.uv_layers.new(name='UVMap')
_uv.uv.foreach_set('vector', [1.0, 0.5, 1.0, 1.0, 0.9688, 1.0, 0.9688, 0.5, 0.9688, 0.5, 0.9688, 1.0, 0.9375, 1.0, 0.9375, 0.5, 0.9375, 0.5, 0.9375, 1.0, 0.9062, 1.0, 0.9062, 0.5, 0.9062, 0.5, 0.9062, 1.0, 0.875, 1.0, 0.875, 0.5, 0.875, 0.5, 0.875, 1.0, 0.8438, 1.0, 0.8438, 0.5, 0.8438, 0.5, 0.8438, 1.0, 0.8125, 1.0, 0.8125, 0.5, 0.8125, 0.5, 0.8125, 1.0, 0.7812, 1.0, 0.7812, 0.5, 0.7812, 0.5, 0.7812, 1.0, 0.75, 1.0, 0.75, 0.5, 0.75, 0.5, 0.75, 1.0, 0.7188, 1.0, 0.7188, 0.5, 0.7188, 0.5, 0.7188, 1.0, 0.6875, 1.0, 0.6875, 0.5, 0.6875, 0.5, 0.6875, 1.0, 0.6562, 1.0, 0.6562, 0.5, 0.6562, 0.5, 0.6562, 1.0, 0.625, 1.0, 0.625, 0.5, 0.625, 0.5, 0.625, 1.0, 0.5938, 1.0, 0.5938, 0.5, 0.5938, 0.5, 0.5938, 1.0, 0.5625, 1.0, 0.5625, 0.5, 0.5625, 0.5, 0.5625, 1.0, 0.5312, 1.0, 0.5312, 0.5, 0.5312, 0.5, 0.5312, 1.0, 0.5, 1.0, 0.5, 0.5, 0.5, 0.5, 0.5, 1.0, 0.4688, 1.0, 0.4688, 0.5, 0.4688, 0.5, 0.4688, 1.0, 0.4375, 1.0, 0.4375, 0.5, 0.4375, 0.5, 0.4375, 1.0, 0.4062, 1.0, 0.4062, 0.5, 0.4062, 0.5, 0.4062, 1.0, 0.375, 1.0, 0.375, 0.5, 0.375, 0.5, 0.375, 1.0, 0.3438, 1.0, 0.3438, 0.5, 0.3438, 0.5, 0.3438, 1.0, 0.3125, 1.0, 0.3125, 0.5, 0.3125, 0.5, 0.3125, 1.0, 0.2812, 1.0, 0.2812, 0.5, 0.2812, 0.5, 0.2812, 1.0, 0.25, 1.0, 0.25, 0.5, 0.25, 0.5, 0.25, 1.0, 0.2188, 1.0, 0.2188, 0.5, 0.2188, 0.5, 0.2188, 1.0, 0.1875, 1.0, 0.1875, 0.5, 0.1875, 0.5, 0.1875, 1.0, 0.1562, 1.0, 0.1562, 0.5, 0.1562, 0.5, 0.1562, 1.0, 0.125, 1.0, 0.125, 0.5, 0.125, 0.5, 0.125, 1.0, 0.09375, 1.0, 0.09375, 0.5, 0.09375, 0.5, 0.09375, 1.0, 0.0625, 1.0, 0.0625, 0.5, 0.2968, 0.4854, 0.25, 0.49, 0.2032, 0.4854, 0.1582, 0.4717, 0.1167, 0.4496, 0.08029, 0.4197, 0.05045, 0.3833, 0.02827, 0.3418, 0.01461, 0.2968, 0.01, 0.25, 0.01461, 0.2032, 0.02827, 0.1582, 0.05045, 0.1167, 0.08029, 0.08029, 0.1167, 0.05045, 0.1582, 0.02827, 0.2032, 0.01461, 0.25, 0.01, 0.2968, 0.01461, 0.3418, 0.02827, 0.3833, 0.05045, 0.4197, 0.08029, 0.4496, 0.1167, 0.4717, 0.1582, 0.4854, 0.2032, 0.49, 0.25, 0.4854, 0.2968, 0.4717, 0.3418, 0.4496, 0.3833, 0.4197, 0.4197, 0.3833, 0.4496, 0.3418, 0.4717, 0.0625, 0.5, 0.0625, 1.0, 0.03125, 1.0, 0.03125, 0.5, 0.03125, 0.5, 0.03125, 1.0, 0.0, 1.0, 0.0, 0.5, 0.75, 0.49, 0.7968, 0.4854, 0.8418, 0.4717, 0.8833, 0.4496, 0.9197, 0.4197, 0.9496, 0.3833, 0.9717, 0.3418, 0.9854, 0.2968, 0.99, 0.25, 0.9854, 0.2032, 0.9717, 0.1582, 0.9496, 0.1167, 0.9197, 0.08029, 0.8833, 0.05045, 0.8418, 0.02827, 0.7968, 0.01461, 0.75, 0.01, 0.7032, 0.01461, 0.6582, 0.02827, 0.6167, 0.05045, 0.5803, 0.08029, 0.5504, 0.1167, 0.5283, 0.1582, 0.5146, 0.2032, 0.51, 0.25, 0.5146, 0.2968, 0.5283, 0.3418, 0.5504, 0.3833, 0.5803, 0.4197, 0.6167, 0.4496, 0.6582, 0.4717, 0.7032, 0.4854])
me_cylinder_002.use_remesh_preserve_volume = False
me_cylinder_002.use_remesh_preserve_attributes = False
me_cylinder_002.use_mirror_vertex_groups = False
me_cylinder_002.update()

# ---- objects
ob_cube = bpy.data.objects.new('Cube', me_cube)
ob_light = bpy.data.objects.new('Light', light_light)
ob_actuator_base = bpy.data.objects.new('Actuator-Base', me_actuator_base)
ob_cylinder = bpy.data.objects.new('Cylinder', me_cylinder)
ob_cylinder_001 = bpy.data.objects.new('Cylinder.001', me_cylinder_001)
ob_cylinder_002 = bpy.data.objects.new('Cylinder.002', me_cylinder_002)

# ---- transforms, parenting, visibility, modifiers, constraints
ob_cube.location = (-4.401, 50.0, 3.026)
ob_cube.scale = (5.0, 10.0, 3.0)
ob_cube.lock_rotations_4d = False
ob_cube.empty_display_type = 'ARROWS'
ob_cube.lineart.crease_threshold = 0.0
_m = ob_cube.modifiers.new('Boolean', 'BOOLEAN')
_m.object = ob_cylinder
_m.solver = 'FAST'
_m = ob_cube.modifiers.new('Boolean.001', 'BOOLEAN')
_m.object = ob_cylinder_001
_m.solver = 'FAST'
_m = ob_cube.modifiers.new('Boolean.002', 'BOOLEAN')
_m.object = ob_cylinder_002
_m.solver = 'FAST'
ob_light.location = (4.076, 1.005, 5.904)
ob_light.rotation_euler = (0.6503, 0.05522, 1.866)
ob_light.lock_rotations_4d = False
ob_light.empty_display_type = 'ARROWS'
ob_light.color = (0.0, 0.0, 0.0, 0.0)
ob_light.lineart.crease_threshold = 0.0
ob_actuator_base.location = (0.0, 0.0, 0.0)
ob_actuator_base.lineart.crease_threshold = 0.0
_m = ob_actuator_base.modifiers.new('Boolean', 'BOOLEAN')
_m.object = ob_cube
_m.operation = 'UNION'
_m.double_threshold = 0.001
_m.solver = 'FAST'
ob_cylinder.location = (-4.5, 50.0, 3.717)
ob_cylinder.scale = (2.0, 2.0, 10.0)
ob_cylinder.lineart.crease_threshold = 0.0
ob_cylinder_001.location = (-4.5, 50.0, 2.5)
ob_cylinder_001.rotation_euler = (1.571, 0.0, 0.0)
ob_cylinder_001.scale = (2.0, 2.0, 20.0)
ob_cylinder_001.lineart.crease_threshold = 0.0
ob_cylinder_002.location = (-9.208, 50.0, 2.5)
ob_cylinder_002.rotation_euler = (0.0, -1.571, 0.0)
ob_cylinder_002.scale = (2.0, 2.0, 5.0)
ob_cylinder_002.lineart.crease_threshold = 0.0

# ---- collection membership
col_collection.objects.link(ob_cube)
col_collection.objects.link(ob_light)
col_collection.objects.link(ob_actuator_base)
col_collection.objects.link(ob_cylinder)
col_collection.objects.link(ob_cylinder_001)
col_collection.objects.link(ob_cylinder_002)

# ---- scene / render settings (as saved in the file)
scene.frame_start = 1; scene.frame_end = 250; scene.frame_set(1)
scene.render.engine = 'BLENDER_EEVEE_NEXT'
scene.cycles.use_denoising = False
scene.cycles.samples = 128
scene.cycles.sampling_pattern = 'TABULATED_SOBOL'
scene.cycles.use_adaptive_sampling = False
scene.cycles.use_light_tree = False
scene.view_settings.view_transform = 'Filmic'
bpy.context.view_layer.update()

# ---- added for rendering (the .blend has no active camera): camera
cam_auto = bpy.data.cameras.new('AutoCamera')
cam_auto.lens = 50.0
cam_auto.sensor_width = 36.0
cam_auto.clip_end = 1635.78
ob_auto_camera = bpy.data.objects.new('AutoCamera', cam_auto)
scene.collection.objects.link(ob_auto_camera)
ob_auto_camera.location = (94.1029, -64.8485, 78.2828)
ob_auto_camera.rotation_euler = (1.09748, -7.21219e-08, 0.694738)
scene.camera = ob_auto_camera
bpy.context.view_layer.update()
